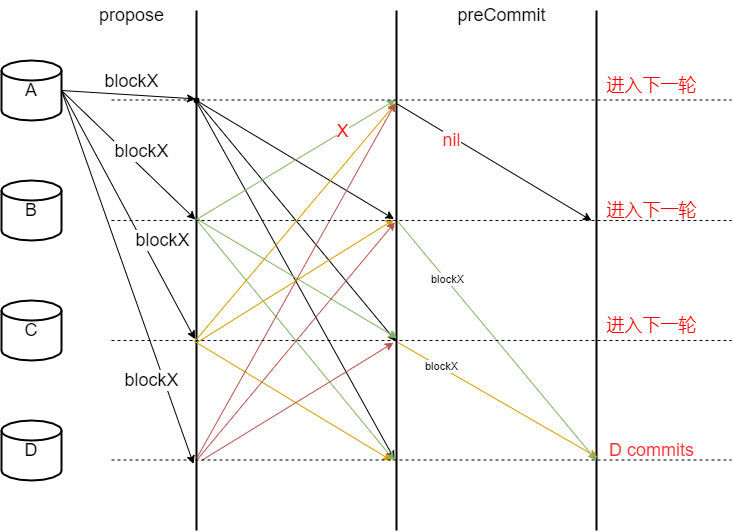

The diagram above was exported from draw.io. Its source (the exported page's mxGraphModel, read from the mxfile embedded in the PNG):
<mxGraphModel dx="942" dy="725" grid="1" gridSize="10" guides="1" tooltips="1" connect="1" arrows="1" fold="1" page="1" pageScale="1" pageWidth="827" pageHeight="1169" math="0" shadow="0">
  <root>
    <mxCell id="0" />
    <mxCell id="1" parent="0" />
    <mxCell id="mZ_o1JXan0s8bv2AVYPR-1" value="&lt;font style=&quot;font-size: 18px&quot;&gt;A&lt;/font&gt;" style="strokeWidth=2;html=1;shape=mxgraph.flowchart.database;whiteSpace=wrap;" parent="1" vertex="1">
      <mxGeometry x="50" y="80" width="60" height="60" as="geometry" />
    </mxCell>
    <mxCell id="mZ_o1JXan0s8bv2AVYPR-2" value="&lt;font style=&quot;font-size: 18px&quot;&gt;B&lt;/font&gt;" style="strokeWidth=2;html=1;shape=mxgraph.flowchart.database;whiteSpace=wrap;" parent="1" vertex="1">
      <mxGeometry x="50" y="200" width="60" height="60" as="geometry" />
    </mxCell>
    <mxCell id="mZ_o1JXan0s8bv2AVYPR-3" value="&lt;font style=&quot;font-size: 18px&quot;&gt;C&lt;/font&gt;" style="strokeWidth=2;html=1;shape=mxgraph.flowchart.database;whiteSpace=wrap;" parent="1" vertex="1">
      <mxGeometry x="50" y="320" width="60" height="60" as="geometry" />
    </mxCell>
    <mxCell id="mZ_o1JXan0s8bv2AVYPR-4" value="&lt;font style=&quot;font-size: 18px&quot;&gt;D&lt;/font&gt;" style="strokeWidth=2;html=1;shape=mxgraph.flowchart.database;whiteSpace=wrap;" parent="1" vertex="1">
      <mxGeometry x="50" y="440" width="60" height="60" as="geometry" />
    </mxCell>
    <mxCell id="mZ_o1JXan0s8bv2AVYPR-5" value="propose" style="text;html=1;align=center;verticalAlign=middle;resizable=0;points=[];autosize=1;strokeColor=none;fillColor=none;fontSize=18;fontColor=#000000;" parent="1" vertex="1">
      <mxGeometry x="140" y="20" width="80" height="30" as="geometry" />
    </mxCell>
    <mxCell id="mZ_o1JXan0s8bv2AVYPR-6" value="" style="endArrow=classic;html=1;rounded=0;fontSize=18;fontColor=#000000;exitX=1;exitY=0.5;exitDx=0;exitDy=0;exitPerimeter=0;entryX=0.17;entryY=0.6;entryDx=0;entryDy=0;entryPerimeter=0;" parent="1" source="mZ_o1JXan0s8bv2AVYPR-1" target="mZ_o1JXan0s8bv2AVYPR-12" edge="1">
      <mxGeometry width="50" height="50" relative="1" as="geometry">
        <mxPoint x="330" y="370" as="sourcePoint" />
        <mxPoint x="252" y="120.48000000000002" as="targetPoint" />
      </mxGeometry>
    </mxCell>
    <mxCell id="mZ_o1JXan0s8bv2AVYPR-7" value="blockX" style="edgeLabel;html=1;align=center;verticalAlign=middle;resizable=0;points=[];fontSize=18;fontColor=#000000;" parent="mZ_o1JXan0s8bv2AVYPR-6" vertex="1" connectable="0">
      <mxGeometry x="0.2099" y="1" relative="1" as="geometry">
        <mxPoint x="-11" y="-14" as="offset" />
      </mxGeometry>
    </mxCell>
    <mxCell id="mZ_o1JXan0s8bv2AVYPR-8" value="" style="endArrow=classic;html=1;rounded=0;fontSize=18;fontColor=#000000;entryX=0.402;entryY=0.6;entryDx=0;entryDy=0;entryPerimeter=0;exitX=1;exitY=0.5;exitDx=0;exitDy=0;exitPerimeter=0;" parent="1" source="mZ_o1JXan0s8bv2AVYPR-1" target="mZ_o1JXan0s8bv2AVYPR-12" edge="1">
      <mxGeometry width="50" height="50" relative="1" as="geometry">
        <mxPoint x="130" y="230" as="sourcePoint" />
        <mxPoint x="180" y="180" as="targetPoint" />
      </mxGeometry>
    </mxCell>
    <mxCell id="mZ_o1JXan0s8bv2AVYPR-9" value="blockX" style="edgeLabel;html=1;align=center;verticalAlign=middle;resizable=0;points=[];fontSize=18;fontColor=#000000;" parent="mZ_o1JXan0s8bv2AVYPR-8" vertex="1" connectable="0">
      <mxGeometry x="0.1518" y="3" relative="1" as="geometry">
        <mxPoint y="-12" as="offset" />
      </mxGeometry>
    </mxCell>
    <mxCell id="mZ_o1JXan0s8bv2AVYPR-10" value="" style="endArrow=classic;html=1;rounded=0;fontSize=18;fontColor=#000000;exitX=1;exitY=0.5;exitDx=0;exitDy=0;exitPerimeter=0;entryX=0.632;entryY=0.65;entryDx=0;entryDy=0;entryPerimeter=0;" parent="1" source="mZ_o1JXan0s8bv2AVYPR-1" target="mZ_o1JXan0s8bv2AVYPR-12" edge="1">
      <mxGeometry width="50" height="50" relative="1" as="geometry">
        <mxPoint x="140" y="240" as="sourcePoint" />
        <mxPoint x="190" y="190" as="targetPoint" />
      </mxGeometry>
    </mxCell>
    <mxCell id="mZ_o1JXan0s8bv2AVYPR-11" value="blockX" style="edgeLabel;html=1;align=center;verticalAlign=middle;resizable=0;points=[];fontSize=18;fontColor=#000000;" parent="mZ_o1JXan0s8bv2AVYPR-10" vertex="1" connectable="0">
      <mxGeometry x="0.1519" relative="1" as="geometry">
        <mxPoint x="23" y="6" as="offset" />
      </mxGeometry>
    </mxCell>
    <mxCell id="mZ_o1JXan0s8bv2AVYPR-12" value="" style="line;strokeWidth=2;direction=south;html=1;fontSize=18;fontColor=#000000;" parent="1" vertex="1">
      <mxGeometry x="240" y="30" width="10" height="520" as="geometry" />
    </mxCell>
    <mxCell id="mZ_o1JXan0s8bv2AVYPR-13" value="" style="endArrow=classic;html=1;rounded=0;fontSize=18;fontColor=#000000;exitX=1;exitY=0.5;exitDx=0;exitDy=0;exitPerimeter=0;entryX=0.872;entryY=0.8;entryDx=0;entryDy=0;entryPerimeter=0;" parent="1" source="mZ_o1JXan0s8bv2AVYPR-1" target="mZ_o1JXan0s8bv2AVYPR-12" edge="1">
      <mxGeometry width="50" height="50" relative="1" as="geometry">
        <mxPoint x="120" y="120" as="sourcePoint" />
        <mxPoint x="263.5" y="368.6399999999999" as="targetPoint" />
      </mxGeometry>
    </mxCell>
    <mxCell id="mZ_o1JXan0s8bv2AVYPR-14" value="blockX" style="edgeLabel;html=1;align=center;verticalAlign=middle;resizable=0;points=[];fontSize=18;fontColor=#000000;" parent="mZ_o1JXan0s8bv2AVYPR-13" vertex="1" connectable="0">
      <mxGeometry x="0.0599" relative="1" as="geometry">
        <mxPoint x="20" y="92" as="offset" />
      </mxGeometry>
    </mxCell>
    <mxCell id="mZ_o1JXan0s8bv2AVYPR-15" value="" style="line;strokeWidth=2;direction=south;html=1;fontSize=18;fontColor=#000000;" parent="1" vertex="1">
      <mxGeometry x="440" y="30" width="10" height="520" as="geometry" />
    </mxCell>
    <mxCell id="mZ_o1JXan0s8bv2AVYPR-16" value="" style="endArrow=classic;html=1;rounded=0;fontSize=18;fontColor=#000000;exitDx=0;exitDy=0;exitPerimeter=0;entryX=0.401;entryY=0.75;entryDx=0;entryDy=0;entryPerimeter=0;startArrow=none;" parent="1" source="mZ_o1JXan0s8bv2AVYPR-17" target="mZ_o1JXan0s8bv2AVYPR-15" edge="1">
      <mxGeometry width="50" height="50" relative="1" as="geometry">
        <mxPoint x="320" y="160" as="sourcePoint" />
        <mxPoint x="370" y="110" as="targetPoint" />
      </mxGeometry>
    </mxCell>
    <mxCell id="mZ_o1JXan0s8bv2AVYPR-17" value="" style="shape=waypoint;sketch=0;fillStyle=solid;size=6;pointerEvents=1;points=[];fillColor=none;resizable=0;rotatable=0;perimeter=centerPerimeter;snapToPoint=1;fontSize=18;fontColor=#000000;" parent="1" vertex="1">
      <mxGeometry x="225" y="100" width="40" height="40" as="geometry" />
    </mxCell>
    <mxCell id="mZ_o1JXan0s8bv2AVYPR-18" value="" style="endArrow=none;html=1;rounded=0;fontSize=18;fontColor=#000000;exitX=0.169;exitY=0.25;exitDx=0;exitDy=0;exitPerimeter=0;entryDx=0;entryDy=0;entryPerimeter=0;" parent="1" source="mZ_o1JXan0s8bv2AVYPR-12" target="mZ_o1JXan0s8bv2AVYPR-17" edge="1">
      <mxGeometry width="50" height="50" relative="1" as="geometry">
        <mxPoint x="247.5" y="117.88" as="sourcePoint" />
        <mxPoint x="442.5" y="238.51999999999998" as="targetPoint" />
      </mxGeometry>
    </mxCell>
    <mxCell id="mZ_o1JXan0s8bv2AVYPR-19" value="" style="endArrow=classic;html=1;rounded=0;fontSize=18;fontColor=#000000;exitDx=0;exitDy=0;exitPerimeter=0;entryX=0.636;entryY=0.55;entryDx=0;entryDy=0;entryPerimeter=0;startArrow=none;exitX=0.588;exitY=0.563;" parent="1" source="mZ_o1JXan0s8bv2AVYPR-17" target="mZ_o1JXan0s8bv2AVYPR-15" edge="1">
      <mxGeometry width="50" height="50" relative="1" as="geometry">
        <mxPoint x="265" y="140" as="sourcePoint" />
        <mxPoint x="462.5" y="258.52" as="targetPoint" />
      </mxGeometry>
    </mxCell>
    <mxCell id="mZ_o1JXan0s8bv2AVYPR-20" value="" style="endArrow=classic;html=1;rounded=0;fontSize=18;fontColor=#000000;entryX=0.863;entryY=0.7;entryDx=0;entryDy=0;entryPerimeter=0;startArrow=none;exitX=0.179;exitY=0.4;exitDx=0;exitDy=0;exitPerimeter=0;" parent="1" source="mZ_o1JXan0s8bv2AVYPR-12" target="mZ_o1JXan0s8bv2AVYPR-15" edge="1">
      <mxGeometry width="50" height="50" relative="1" as="geometry">
        <mxPoint x="260" y="200" as="sourcePoint" />
        <mxPoint x="482.5" y="348.52" as="targetPoint" />
      </mxGeometry>
    </mxCell>
    <mxCell id="mZ_o1JXan0s8bv2AVYPR-21" value="" style="endArrow=classic;html=1;rounded=0;fontSize=18;fontColor=#000000;fillColor=#d5e8d4;strokeColor=#82b366;exitX=0.402;exitY=0.15;exitDx=0;exitDy=0;exitPerimeter=0;entryX=0.172;entryY=0.6;entryDx=0;entryDy=0;entryPerimeter=0;" parent="1" source="mZ_o1JXan0s8bv2AVYPR-12" target="mZ_o1JXan0s8bv2AVYPR-15" edge="1">
      <mxGeometry width="50" height="50" relative="1" as="geometry">
        <mxPoint x="250" y="370" as="sourcePoint" />
        <mxPoint x="300" y="320" as="targetPoint" />
        <Array as="points">
          <mxPoint x="245" y="239" />
        </Array>
      </mxGeometry>
    </mxCell>
    <mxCell id="mZ_o1JXan0s8bv2AVYPR-22" value="&lt;font color=&quot;#ff0000&quot;&gt;X&lt;/font&gt;" style="edgeLabel;html=1;align=center;verticalAlign=middle;resizable=0;points=[];fontSize=18;fontColor=#000000;" parent="mZ_o1JXan0s8bv2AVYPR-21" vertex="1" connectable="0">
      <mxGeometry x="0.4809" y="1" relative="1" as="geometry">
        <mxPoint as="offset" />
      </mxGeometry>
    </mxCell>
    <mxCell id="mZ_o1JXan0s8bv2AVYPR-23" value="" style="endArrow=classic;html=1;rounded=0;fontSize=18;fontColor=#000000;fillColor=#d5e8d4;strokeColor=#82b366;entryX=0.63;entryY=0.45;entryDx=0;entryDy=0;entryPerimeter=0;exitX=0.401;exitY=0.45;exitDx=0;exitDy=0;exitPerimeter=0;" parent="1" source="mZ_o1JXan0s8bv2AVYPR-12" target="mZ_o1JXan0s8bv2AVYPR-15" edge="1">
      <mxGeometry width="50" height="50" relative="1" as="geometry">
        <mxPoint x="250" y="240" as="sourcePoint" />
        <mxPoint x="440" y="360" as="targetPoint" />
        <Array as="points" />
      </mxGeometry>
    </mxCell>
    <mxCell id="mZ_o1JXan0s8bv2AVYPR-24" value="" style="endArrow=classic;html=1;rounded=0;fontSize=18;fontColor=#000000;fillColor=#d5e8d4;strokeColor=#82b366;entryX=0.866;entryY=0.7;entryDx=0;entryDy=0;entryPerimeter=0;exitX=0.406;exitY=0.35;exitDx=0;exitDy=0;exitPerimeter=0;" parent="1" source="mZ_o1JXan0s8bv2AVYPR-12" target="mZ_o1JXan0s8bv2AVYPR-15" edge="1">
      <mxGeometry width="50" height="50" relative="1" as="geometry">
        <mxPoint x="250" y="240" as="sourcePoint" />
        <mxPoint x="455.5" y="367.5999999999999" as="targetPoint" />
        <Array as="points" />
      </mxGeometry>
    </mxCell>
    <mxCell id="mZ_o1JXan0s8bv2AVYPR-25" value="" style="endArrow=classic;html=1;rounded=0;fontSize=18;fontColor=#000000;fillColor=#ffe6cc;strokeColor=#d79b00;exitX=0.637;exitY=0.7;exitDx=0;exitDy=0;exitPerimeter=0;entryX=0.178;entryY=0.55;entryDx=0;entryDy=0;entryPerimeter=0;" parent="1" source="mZ_o1JXan0s8bv2AVYPR-12" target="mZ_o1JXan0s8bv2AVYPR-15" edge="1">
      <mxGeometry width="50" height="50" relative="1" as="geometry">
        <mxPoint x="250" y="360" as="sourcePoint" />
        <mxPoint x="340" y="390" as="targetPoint" />
      </mxGeometry>
    </mxCell>
    <mxCell id="mZ_o1JXan0s8bv2AVYPR-26" value="" style="endArrow=classic;html=1;rounded=0;fontSize=18;fontColor=#000000;fillColor=#ffe6cc;strokeColor=#d79b00;exitX=0.638;exitY=0.4;exitDx=0;exitDy=0;exitPerimeter=0;entryX=0.402;entryY=0.75;entryDx=0;entryDy=0;entryPerimeter=0;" parent="1" source="mZ_o1JXan0s8bv2AVYPR-12" target="mZ_o1JXan0s8bv2AVYPR-15" edge="1">
      <mxGeometry width="50" height="50" relative="1" as="geometry">
        <mxPoint x="253" y="371.24" as="sourcePoint" />
        <mxPoint x="454.5" y="132.55999999999995" as="targetPoint" />
      </mxGeometry>
    </mxCell>
    <mxCell id="mZ_o1JXan0s8bv2AVYPR-27" value="" style="endArrow=classic;html=1;rounded=0;fontSize=18;fontColor=#000000;fillColor=#ffe6cc;strokeColor=#d79b00;exitX=0.638;exitY=0.55;exitDx=0;exitDy=0;exitPerimeter=0;" parent="1" source="mZ_o1JXan0s8bv2AVYPR-12" edge="1">
      <mxGeometry width="50" height="50" relative="1" as="geometry">
        <mxPoint x="256" y="371.76" as="sourcePoint" />
        <mxPoint x="440" y="480" as="targetPoint" />
      </mxGeometry>
    </mxCell>
    <mxCell id="mZ_o1JXan0s8bv2AVYPR-28" value="" style="endArrow=classic;html=1;rounded=0;fontSize=18;fontColor=#000000;fillColor=#f8cecc;strokeColor=#b85450;entryX=0.178;entryY=0.6;entryDx=0;entryDy=0;entryPerimeter=0;exitX=0.86;exitY=0.45;exitDx=0;exitDy=0;exitPerimeter=0;" parent="1" source="mZ_o1JXan0s8bv2AVYPR-12" target="mZ_o1JXan0s8bv2AVYPR-15" edge="1">
      <mxGeometry width="50" height="50" relative="1" as="geometry">
        <mxPoint x="260" y="470" as="sourcePoint" />
        <mxPoint x="310" y="420" as="targetPoint" />
      </mxGeometry>
    </mxCell>
    <mxCell id="mZ_o1JXan0s8bv2AVYPR-29" value="" style="endArrow=classic;html=1;rounded=0;fontSize=18;fontColor=#000000;fillColor=#f8cecc;strokeColor=#b85450;entryX=0.407;entryY=0.65;entryDx=0;entryDy=0;entryPerimeter=0;exitX=0.862;exitY=0.35;exitDx=0;exitDy=0;exitPerimeter=0;" parent="1" source="mZ_o1JXan0s8bv2AVYPR-12" target="mZ_o1JXan0s8bv2AVYPR-15" edge="1">
      <mxGeometry width="50" height="50" relative="1" as="geometry">
        <mxPoint x="255.5" y="487.20000000000005" as="sourcePoint" />
        <mxPoint x="454" y="132.55999999999995" as="targetPoint" />
      </mxGeometry>
    </mxCell>
    <mxCell id="mZ_o1JXan0s8bv2AVYPR-30" value="" style="endArrow=classic;html=1;rounded=0;fontSize=18;fontColor=#000000;fillColor=#f8cecc;strokeColor=#b85450;entryX=0.639;entryY=0.8;entryDx=0;entryDy=0;entryPerimeter=0;" parent="1" target="mZ_o1JXan0s8bv2AVYPR-15" edge="1">
      <mxGeometry width="50" height="50" relative="1" as="geometry">
        <mxPoint x="250" y="480" as="sourcePoint" />
        <mxPoint x="453.5" y="251.63999999999987" as="targetPoint" />
      </mxGeometry>
    </mxCell>
    <mxCell id="mZ_o1JXan0s8bv2AVYPR-31" value="" style="line;strokeWidth=2;direction=south;html=1;fontSize=18;fontColor=#FF0000;" parent="1" vertex="1">
      <mxGeometry x="640" y="30" width="10" height="520" as="geometry" />
    </mxCell>
    <mxCell id="mZ_o1JXan0s8bv2AVYPR-32" value="&lt;font color=&quot;#000000&quot;&gt;preCommit&lt;/font&gt;" style="text;html=1;align=center;verticalAlign=middle;resizable=0;points=[];autosize=1;strokeColor=none;fillColor=none;fontSize=18;fontColor=#FF0000;" parent="1" vertex="1">
      <mxGeometry x="500" y="20" width="100" height="30" as="geometry" />
    </mxCell>
    <mxCell id="mZ_o1JXan0s8bv2AVYPR-33" value="" style="endArrow=classic;html=1;rounded=0;fontSize=18;fontColor=#000000;fillColor=#ffe6cc;strokeColor=#d79b00;exitX=0.639;exitY=0.3;exitDx=0;exitDy=0;exitPerimeter=0;entryX=-0.04;entryY=0.733;entryDx=0;entryDy=0;entryPerimeter=0;" parent="1" source="mZ_o1JXan0s8bv2AVYPR-15" target="mZ_o1JXan0s8bv2AVYPR-35" edge="1">
      <mxGeometry width="50" height="50" relative="1" as="geometry">
        <mxPoint x="450" y="390.0400000000001" as="sourcePoint" />
        <mxPoint x="642" y="270.0000000000001" as="targetPoint" />
      </mxGeometry>
    </mxCell>
    <mxCell id="mZ_o1JXan0s8bv2AVYPR-46" value="blockX" style="edgeLabel;html=1;align=center;verticalAlign=middle;resizable=0;points=[];" parent="mZ_o1JXan0s8bv2AVYPR-33" vertex="1" connectable="0">
      <mxGeometry x="-0.5844" y="1" relative="1" as="geometry">
        <mxPoint as="offset" />
      </mxGeometry>
    </mxCell>
    <mxCell id="mZ_o1JXan0s8bv2AVYPR-34" value="" style="endArrow=classic;html=1;rounded=0;fontSize=18;fontColor=#000000;fillColor=#d5e8d4;strokeColor=#82b366;exitX=0.406;exitY=0.35;exitDx=0;exitDy=0;exitPerimeter=0;" parent="1" source="mZ_o1JXan0s8bv2AVYPR-15" edge="1">
      <mxGeometry width="50" height="50" relative="1" as="geometry">
        <mxPoint x="458" y="248.51999999999998" as="sourcePoint" />
        <mxPoint x="645" y="480" as="targetPoint" />
        <Array as="points" />
      </mxGeometry>
    </mxCell>
    <mxCell id="mZ_o1JXan0s8bv2AVYPR-45" value="blockX" style="edgeLabel;html=1;align=center;verticalAlign=middle;resizable=0;points=[];" parent="mZ_o1JXan0s8bv2AVYPR-34" vertex="1" connectable="0">
      <mxGeometry x="-0.5187" y="1" relative="1" as="geometry">
        <mxPoint as="offset" />
      </mxGeometry>
    </mxCell>
    <mxCell id="mZ_o1JXan0s8bv2AVYPR-35" value="&lt;font color=&quot;#ff3333&quot;&gt;D commits&lt;/font&gt;" style="text;html=1;align=center;verticalAlign=middle;resizable=0;points=[];autosize=1;strokeColor=none;fillColor=none;fontSize=18;fontColor=#000000;" parent="1" vertex="1">
      <mxGeometry x="650" y="455" width="100" height="30" as="geometry" />
    </mxCell>
    <mxCell id="mZ_o1JXan0s8bv2AVYPR-36" value="" style="endArrow=none;dashed=1;html=1;rounded=0;fontSize=18;fontColor=#FF3333;" parent="1" edge="1">
      <mxGeometry width="50" height="50" relative="1" as="geometry">
        <mxPoint x="160" y="119.5" as="sourcePoint" />
        <mxPoint x="780" y="119.5" as="targetPoint" />
      </mxGeometry>
    </mxCell>
    <mxCell id="mZ_o1JXan0s8bv2AVYPR-37" value="" style="endArrow=none;dashed=1;html=1;rounded=0;fontSize=18;fontColor=#FF3333;" parent="1" edge="1">
      <mxGeometry width="50" height="50" relative="1" as="geometry">
        <mxPoint x="160" y="240" as="sourcePoint" />
        <mxPoint x="780" y="240" as="targetPoint" />
      </mxGeometry>
    </mxCell>
    <mxCell id="mZ_o1JXan0s8bv2AVYPR-38" value="" style="endArrow=none;dashed=1;html=1;rounded=0;fontSize=18;fontColor=#FF3333;" parent="1" edge="1">
      <mxGeometry width="50" height="50" relative="1" as="geometry">
        <mxPoint x="160" y="360" as="sourcePoint" />
        <mxPoint x="780" y="360" as="targetPoint" />
      </mxGeometry>
    </mxCell>
    <mxCell id="mZ_o1JXan0s8bv2AVYPR-39" value="" style="endArrow=none;dashed=1;html=1;rounded=0;fontSize=18;fontColor=#FF3333;" parent="1" edge="1">
      <mxGeometry width="50" height="50" relative="1" as="geometry">
        <mxPoint x="160" y="479.5" as="sourcePoint" />
        <mxPoint x="780" y="479.5" as="targetPoint" />
      </mxGeometry>
    </mxCell>
    <mxCell id="mZ_o1JXan0s8bv2AVYPR-40" value="" style="endArrow=classic;html=1;rounded=0;fontSize=18;fontColor=#000000;exitDx=0;exitDy=0;exitPerimeter=0;entryX=0.404;entryY=1;entryDx=0;entryDy=0;entryPerimeter=0;startArrow=none;exitX=0.18;exitY=0.4;" parent="1" source="mZ_o1JXan0s8bv2AVYPR-15" target="mZ_o1JXan0s8bv2AVYPR-31" edge="1">
      <mxGeometry width="50" height="50" relative="1" as="geometry">
        <mxPoint x="255" y="130" as="sourcePoint" />
        <mxPoint x="452.5" y="248.51999999999998" as="targetPoint" />
      </mxGeometry>
    </mxCell>
    <mxCell id="mZ_o1JXan0s8bv2AVYPR-41" value="nil" style="edgeLabel;html=1;align=center;verticalAlign=middle;resizable=0;points=[];fontSize=18;fontColor=#FF3333;" parent="mZ_o1JXan0s8bv2AVYPR-40" vertex="1" connectable="0">
      <mxGeometry x="-0.4373" y="-3" relative="1" as="geometry">
        <mxPoint as="offset" />
      </mxGeometry>
    </mxCell>
    <mxCell id="mZ_o1JXan0s8bv2AVYPR-42" value="&lt;font color=&quot;#ff0000&quot;&gt;进入下一轮&lt;/font&gt;" style="text;html=1;align=center;verticalAlign=middle;resizable=0;points=[];autosize=1;strokeColor=none;fillColor=none;fontSize=18;fontColor=#000000;" parent="1" vertex="1">
      <mxGeometry x="645" y="330" width="110" height="30" as="geometry" />
    </mxCell>
    <mxCell id="mZ_o1JXan0s8bv2AVYPR-43" value="&lt;font color=&quot;#ff0000&quot;&gt;进入下一轮&lt;/font&gt;" style="text;html=1;align=center;verticalAlign=middle;resizable=0;points=[];autosize=1;strokeColor=none;fillColor=none;fontSize=18;fontColor=#000000;" parent="1" vertex="1">
      <mxGeometry x="645" y="90" width="110" height="30" as="geometry" />
    </mxCell>
    <mxCell id="mZ_o1JXan0s8bv2AVYPR-44" value="&lt;font color=&quot;#ff0000&quot;&gt;进入下一轮&lt;/font&gt;" style="text;html=1;align=center;verticalAlign=middle;resizable=0;points=[];autosize=1;strokeColor=none;fillColor=none;fontSize=18;fontColor=#000000;" parent="1" vertex="1">
      <mxGeometry x="645" y="215" width="110" height="30" as="geometry" />
    </mxCell>
  </root>
</mxGraphModel>